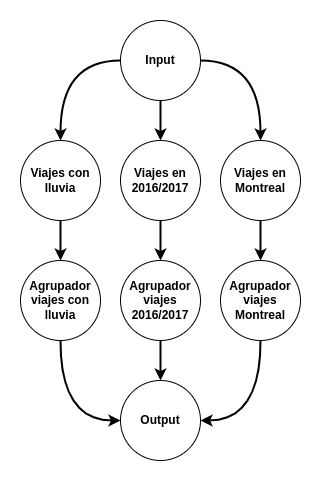

The diagram above was exported from draw.io. Its source (the exported page's mxGraphModel, read from the mxfile embedded in the PNG):
<mxGraphModel dx="1360" dy="714" grid="1" gridSize="10" guides="1" tooltips="1" connect="1" arrows="1" fold="1" page="1" pageScale="1" pageWidth="827" pageHeight="1169" math="0" shadow="0">
  <root>
    <mxCell id="0" />
    <mxCell id="1" parent="0" />
    <mxCell id="FbHKFiCXZTNqyHq9AVDC-6" style="edgeStyle=orthogonalEdgeStyle;rounded=0;orthogonalLoop=1;jettySize=auto;html=1;exitX=1;exitY=0.5;exitDx=0;exitDy=0;curved=1;strokeWidth=2;" edge="1" parent="1" source="DMxbSl33KWdmThONIz9W-1" target="FbHKFiCXZTNqyHq9AVDC-1">
      <mxGeometry relative="1" as="geometry" />
    </mxCell>
    <mxCell id="FbHKFiCXZTNqyHq9AVDC-7" style="edgeStyle=orthogonalEdgeStyle;rounded=0;orthogonalLoop=1;jettySize=auto;html=1;entryX=0.5;entryY=0;entryDx=0;entryDy=0;strokeWidth=2;curved=1;" edge="1" parent="1" source="DMxbSl33KWdmThONIz9W-1" target="LFKyouZUJ3tdnAqCoHhJ-2">
      <mxGeometry relative="1" as="geometry" />
    </mxCell>
    <mxCell id="FbHKFiCXZTNqyHq9AVDC-8" style="edgeStyle=orthogonalEdgeStyle;rounded=0;orthogonalLoop=1;jettySize=auto;html=1;exitX=0;exitY=0.5;exitDx=0;exitDy=0;strokeWidth=2;curved=1;" edge="1" parent="1" source="DMxbSl33KWdmThONIz9W-1" target="LFKyouZUJ3tdnAqCoHhJ-1">
      <mxGeometry relative="1" as="geometry" />
    </mxCell>
    <mxCell id="DMxbSl33KWdmThONIz9W-1" value="Input" style="ellipse;whiteSpace=wrap;html=1;fontStyle=1" vertex="1" parent="1">
      <mxGeometry x="359" y="200" width="80" height="80" as="geometry" />
    </mxCell>
    <mxCell id="FbHKFiCXZTNqyHq9AVDC-9" style="edgeStyle=orthogonalEdgeStyle;rounded=0;orthogonalLoop=1;jettySize=auto;html=1;strokeWidth=2;curved=1;" edge="1" parent="1" source="LFKyouZUJ3tdnAqCoHhJ-1" target="FbHKFiCXZTNqyHq9AVDC-2">
      <mxGeometry relative="1" as="geometry" />
    </mxCell>
    <mxCell id="LFKyouZUJ3tdnAqCoHhJ-1" value="Viajes con lluvia" style="ellipse;whiteSpace=wrap;html=1;fontStyle=1" vertex="1" parent="1">
      <mxGeometry x="259" y="320" width="80" height="80" as="geometry" />
    </mxCell>
    <mxCell id="FbHKFiCXZTNqyHq9AVDC-10" style="edgeStyle=orthogonalEdgeStyle;rounded=0;orthogonalLoop=1;jettySize=auto;html=1;strokeWidth=2;curved=1;" edge="1" parent="1" source="LFKyouZUJ3tdnAqCoHhJ-2" target="FbHKFiCXZTNqyHq9AVDC-3">
      <mxGeometry relative="1" as="geometry" />
    </mxCell>
    <mxCell id="LFKyouZUJ3tdnAqCoHhJ-2" value="Viajes en 2016/2017" style="ellipse;whiteSpace=wrap;html=1;fontStyle=1" vertex="1" parent="1">
      <mxGeometry x="359" y="320" width="80" height="80" as="geometry" />
    </mxCell>
    <mxCell id="FbHKFiCXZTNqyHq9AVDC-11" style="edgeStyle=orthogonalEdgeStyle;rounded=0;orthogonalLoop=1;jettySize=auto;html=1;entryX=0.5;entryY=0;entryDx=0;entryDy=0;strokeWidth=2;curved=1;" edge="1" parent="1" source="FbHKFiCXZTNqyHq9AVDC-1" target="FbHKFiCXZTNqyHq9AVDC-4">
      <mxGeometry relative="1" as="geometry" />
    </mxCell>
    <mxCell id="FbHKFiCXZTNqyHq9AVDC-1" value="Viajes en Montreal" style="ellipse;whiteSpace=wrap;html=1;fontStyle=1" vertex="1" parent="1">
      <mxGeometry x="459" y="320" width="80" height="80" as="geometry" />
    </mxCell>
    <mxCell id="FbHKFiCXZTNqyHq9AVDC-2" value="Agrupador viajes con lluvia" style="ellipse;whiteSpace=wrap;html=1;fontStyle=1" vertex="1" parent="1">
      <mxGeometry x="259" y="440" width="80" height="80" as="geometry" />
    </mxCell>
    <mxCell id="FbHKFiCXZTNqyHq9AVDC-3" value="Agrupador viajes 2016/2017" style="ellipse;whiteSpace=wrap;html=1;fontStyle=1" vertex="1" parent="1">
      <mxGeometry x="359" y="440" width="80" height="80" as="geometry" />
    </mxCell>
    <mxCell id="FbHKFiCXZTNqyHq9AVDC-4" value="Agrupador viajes Montreal" style="ellipse;whiteSpace=wrap;html=1;fontStyle=1" vertex="1" parent="1">
      <mxGeometry x="459" y="440" width="80" height="80" as="geometry" />
    </mxCell>
    <mxCell id="FbHKFiCXZTNqyHq9AVDC-35" style="edgeStyle=orthogonalEdgeStyle;rounded=0;orthogonalLoop=1;jettySize=auto;html=1;exitX=1;exitY=0.5;exitDx=0;exitDy=0;curved=1;strokeWidth=2;entryX=0.5;entryY=1;entryDx=0;entryDy=0;startArrow=classic;startFill=1;endArrow=none;endFill=0;" edge="1" parent="1" source="FbHKFiCXZTNqyHq9AVDC-38" target="FbHKFiCXZTNqyHq9AVDC-4">
      <mxGeometry relative="1" as="geometry">
        <mxPoint x="499" y="680" as="targetPoint" />
      </mxGeometry>
    </mxCell>
    <mxCell id="FbHKFiCXZTNqyHq9AVDC-36" style="edgeStyle=orthogonalEdgeStyle;rounded=0;orthogonalLoop=1;jettySize=auto;html=1;entryX=0.5;entryY=1;entryDx=0;entryDy=0;strokeWidth=2;curved=1;startArrow=classic;startFill=1;endArrow=none;endFill=0;" edge="1" parent="1" source="FbHKFiCXZTNqyHq9AVDC-38" target="FbHKFiCXZTNqyHq9AVDC-3">
      <mxGeometry relative="1" as="geometry">
        <mxPoint x="399" y="680" as="targetPoint" />
      </mxGeometry>
    </mxCell>
    <mxCell id="FbHKFiCXZTNqyHq9AVDC-37" style="edgeStyle=orthogonalEdgeStyle;rounded=0;orthogonalLoop=1;jettySize=auto;html=1;exitX=0;exitY=0.5;exitDx=0;exitDy=0;strokeWidth=2;curved=1;entryX=0.5;entryY=1;entryDx=0;entryDy=0;startArrow=classic;startFill=1;endArrow=none;endFill=0;" edge="1" parent="1" source="FbHKFiCXZTNqyHq9AVDC-38" target="FbHKFiCXZTNqyHq9AVDC-2">
      <mxGeometry relative="1" as="geometry">
        <mxPoint x="299" y="680" as="targetPoint" />
      </mxGeometry>
    </mxCell>
    <mxCell id="FbHKFiCXZTNqyHq9AVDC-38" value="Output" style="ellipse;whiteSpace=wrap;html=1;fontStyle=1" vertex="1" parent="1">
      <mxGeometry x="359" y="560" width="80" height="80" as="geometry" />
    </mxCell>
  </root>
</mxGraphModel>